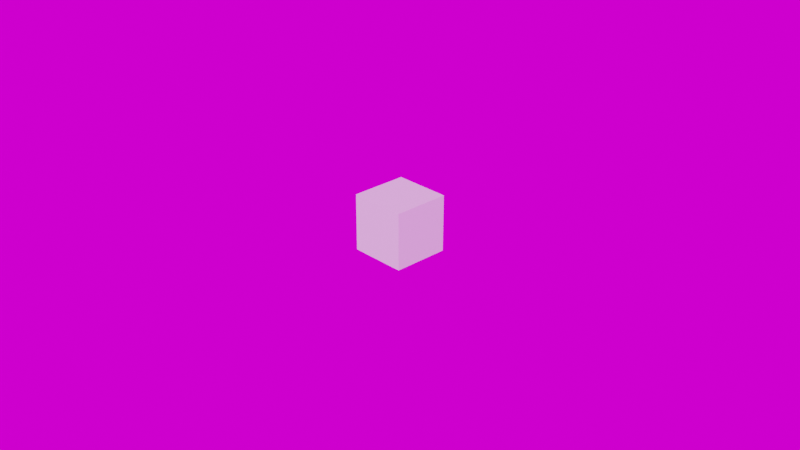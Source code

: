 # Source: worksheet11_0b.blend  (saved by Blender 3.6.13; exported with 4.5.12 LTS)
import bpy
from mathutils import Matrix  # noqa: F401  (used for matrix-valued properties, if any)

bpy.ops.wm.read_factory_settings(use_empty=True)
scene = bpy.context.scene
scene.name = 'Scene'

# ---- collections
col_collection = bpy.data.collections.new('Collection'); scene.collection.children.link(col_collection)

# ---- images (referenced by path relative to the original .blend; pixels are not part of the script)
import os
ASSET_DIR = os.environ.get("B2B_ASSET_DIR", "")  # directory of the original .blend (textures are referenced by path, not embedded)
HERE = os.path.dirname(os.path.abspath(__file__))  # packed textures are extracted next to this script under _unpacked/

def load_image(name, relpath, width, height, colorspace="sRGB"):
    """Load a texture the original file referenced (path relative to the .blend, or extracted next to this script)."""
    p = next((c for c in (os.path.join(HERE, relpath), os.path.join(ASSET_DIR, relpath)) if relpath and os.path.exists(c)), "")
    if p:
        img = bpy.data.images.load(p, check_existing=True)
        img.name = name
    else:  # same state as the original file: an image datablock whose file is absent (Cycles renders it pink)
        img = bpy.data.images.new(name, width, height)
        img.source = "FILE"
        img.filepath = "//" + (relpath or name)
    img.colorspace_settings.name = colorspace
    return img
img_luxo_pxr_campus_hdr_001 = load_image('luxo_pxr_campus.hdr.001', 'luxo_pxr_campus.hdr', 1024, 1024, 'Linear Rec.709')

# ---- materials (node trees are filled in below, after node groups)
mat_material = bpy.data.materials.new('Material')
mat_material.alpha_threshold = 0.0
mat_material.roughness = 0.5
mat_material.line_color = (0.0, 0.0, 0.0, 1.0)

# ---- material node trees
mat_material.use_nodes = True; mat_material.node_tree.nodes.clear()
_N = mat_material.node_tree.nodes; _L = mat_material.node_tree.links
n0 = _N.new('ShaderNodeOutputMaterial'); n0.name = 'Material Output'; n0.location = (300, 300)
n1 = _N.new('ShaderNodeBsdfPrincipled'); n1.name = 'Principled BSDF'; n1.location = (10, 300)
n1.distribution = 'GGX'
n1.subsurface_method = 'RANDOM_WALK_SKIN'
n1.inputs[3].default_value = 1.45
n1.inputs[27].default_value = (0.0, 0.0, 0.0, 1.0)
n1.inputs[28].default_value = 1.0
_L.new(n1.outputs[0], n0.inputs[0])
n0.is_active_output = True

# ---- world
world_world = bpy.data.worlds.new('World'); scene.world = world_world
world_world.use_nodes = True; world_world.node_tree.nodes.clear()
_N = world_world.node_tree.nodes; _L = world_world.node_tree.links
n0 = _N.new('ShaderNodeOutputWorld'); n0.name = 'World Output'; n0.location = (300, 300)
n1 = _N.new('ShaderNodeBackground'); n1.name = 'Background'; n1.location = (10, 300)
n2 = _N.new('ShaderNodeTexEnvironment'); n2.name = 'Environment Texture'; n2.location = (-280, 280)
n2.image = img_luxo_pxr_campus_hdr_001
_L.new(n1.outputs[0], n0.inputs[0])
_L.new(n2.outputs[0], n1.inputs[0])
n0.is_active_output = True
world_world.color = (0.05088, 0.05088, 0.05088)
world_world.use_sun_shadow = False
world_world.sun_shadow_jitter_overblur = 0.0

# ---- cameras
cam_camera = bpy.data.cameras.new('Camera')
cam_camera.clip_end = 100.0
cam_camera.ortho_scale = 7.314

# ---- meshes
me_cube = bpy.data.meshes.new('Cube')
me_cube.from_pydata([(1.0, 1.0, 1.0), (1.0, 1.0, -1.0), (1.0, -1.0, 1.0), (1.0, -1.0, -1.0), (-1.0, 1.0, 1.0), (-1.0, 1.0, -1.0), (-1.0, -1.0, 1.0), (-1.0, -1.0, -1.0)], [], [(0, 4, 6, 2), (3, 2, 6, 7), (7, 6, 4, 5), (5, 1, 3, 7), (1, 0, 2, 3), (5, 4, 0, 1)])
_uv = me_cube.uv_layers.new(name='UVMap')
_uv.uv.foreach_set('vector', [0.625, 0.5, 0.875, 0.5, 0.875, 0.75, 0.625, 0.75, 0.375, 0.75, 0.625, 0.75, 0.625, 1.0, 0.375, 1.0, 0.375, 0.0, 0.625, 0.0, 0.625, 0.25, 0.375, 0.25, 0.125, 0.5, 0.375, 0.5, 0.375, 0.75, 0.125, 0.75, 0.375, 0.5, 0.625, 0.5, 0.625, 0.75, 0.375, 0.75, 0.375, 0.25, 0.625, 0.25, 0.625, 0.5, 0.375, 0.5])
me_cube.materials.append(mat_material)
me_cube.use_mirror_vertex_groups = False
me_cube.update()

# ---- objects
ob_cube = bpy.data.objects.new('Cube', me_cube)
ob_camera = bpy.data.objects.new('Camera', cam_camera)

# ---- transforms, parenting, visibility, modifiers, constraints
ob_cube.location = (0.0, 0.0, 0.0)
ob_cube.lock_rotations_4d = False
ob_cube.empty_display_type = 'ARROWS'
ob_cube.lineart.crease_threshold = 0.0
ob_camera.location = (23.62, -22.26, 16.07)
ob_camera.rotation_euler = (1.109, 0.0, 0.8149)
ob_camera.lock_rotations_4d = False
ob_camera.empty_display_type = 'ARROWS'
ob_camera.color = (0.0, 0.0, 0.0, 0.0)
ob_camera.display_type = 'WIRE'
ob_camera.lineart.crease_threshold = 0.0

# ---- collection membership
col_collection.objects.link(ob_cube)
col_collection.objects.link(ob_camera)

# ---- scene / render settings (as saved in the file)
scene.camera = ob_camera
scene.frame_start = 1; scene.frame_end = 250; scene.frame_set(0)
scene.render.engine = 'CYCLES'
scene.cycles.sampling_pattern = 'TABULATED_SOBOL'
scene.view_settings.view_transform = 'Filmic'
bpy.context.view_layer.update()

# ---- added for rendering (the .blend has no usable light): sun
light_auto_sun = bpy.data.lights.new('AutoSun', 'SUN')
light_auto_sun.energy = 3.0
light_auto_sun.angle = 0.0523599
ob_auto_sun = bpy.data.objects.new('AutoSun', light_auto_sun)
scene.collection.objects.link(ob_auto_sun)
ob_auto_sun.rotation_euler = (0.872665, 0.174533, 0.523599)
bpy.context.view_layer.update()
